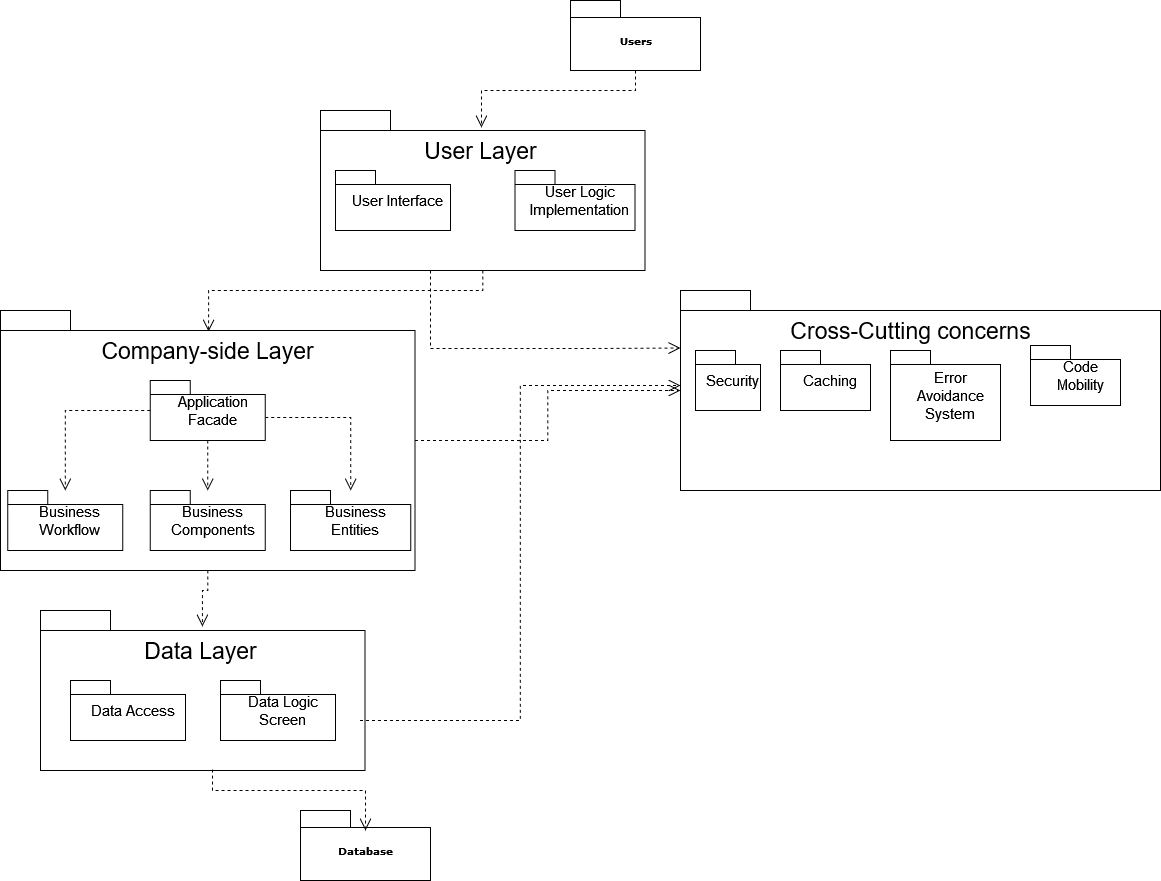

The diagram above was exported from draw.io. Its source (the exported page's mxGraphModel, read from the mxfile embedded in the PNG):
<mxGraphModel dx="1422" dy="737" grid="1" gridSize="10" guides="1" tooltips="1" connect="1" arrows="1" fold="1" page="1" pageScale="1" pageWidth="850" pageHeight="1100" background="none" math="0" shadow="0">
  <root>
    <mxCell id="0" />
    <mxCell id="1" parent="0" />
    <mxCell id="6e0c8c40b5770093-6" value="" style="group" parent="1" vertex="1" connectable="0">
      <mxGeometry x="640" y="20" width="130" height="70" as="geometry" />
    </mxCell>
    <mxCell id="6e0c8c40b5770093-4" value="Users" style="shape=folder;fontStyle=1;spacingTop=10;tabWidth=50;tabHeight=17;tabPosition=left;html=1;rounded=0;shadow=0;comic=0;labelBackgroundColor=none;strokeWidth=1;fontFamily=Verdana;fontSize=10;align=center;" parent="6e0c8c40b5770093-6" vertex="1">
      <mxGeometry x="10" y="-10" width="130" height="70" as="geometry" />
    </mxCell>
    <mxCell id="F0Lw8RSJLg7X4FnuCR_y-16" value="" style="group" parent="1" connectable="0" vertex="1">
      <mxGeometry x="380" y="820" width="130" height="70" as="geometry" />
    </mxCell>
    <mxCell id="F0Lw8RSJLg7X4FnuCR_y-17" value="Database" style="shape=folder;fontStyle=1;spacingTop=10;tabWidth=50;tabHeight=17;tabPosition=left;html=1;rounded=0;shadow=0;comic=0;labelBackgroundColor=none;strokeWidth=1;fontFamily=Verdana;fontSize=10;align=center;" parent="F0Lw8RSJLg7X4FnuCR_y-16" vertex="1">
      <mxGeometry width="130" height="70" as="geometry" />
    </mxCell>
    <mxCell id="F0Lw8RSJLg7X4FnuCR_y-78" style="edgeStyle=orthogonalEdgeStyle;rounded=0;orthogonalLoop=1;jettySize=auto;html=1;dashed=1;fontSize=15;endArrow=open;endFill=0;endSize=10;entryX=0;entryY=0;entryDx=0;entryDy=57.5;entryPerimeter=0;" parent="1" source="F0Lw8RSJLg7X4FnuCR_y-35" target="F0Lw8RSJLg7X4FnuCR_y-67" edge="1">
      <mxGeometry relative="1" as="geometry">
        <Array as="points">
          <mxPoint x="510" y="358" />
          <mxPoint x="664" y="358" />
        </Array>
      </mxGeometry>
    </mxCell>
    <mxCell id="F0Lw8RSJLg7X4FnuCR_y-81" style="edgeStyle=orthogonalEdgeStyle;rounded=0;orthogonalLoop=1;jettySize=auto;html=1;entryX=0.502;entryY=0.081;entryDx=0;entryDy=0;entryPerimeter=0;dashed=1;fontSize=15;endArrow=open;endFill=0;endSize=10;" parent="1" source="F0Lw8RSJLg7X4FnuCR_y-35" target="F0Lw8RSJLg7X4FnuCR_y-42" edge="1">
      <mxGeometry relative="1" as="geometry" />
    </mxCell>
    <mxCell id="F0Lw8RSJLg7X4FnuCR_y-35" value="" style="shape=folder;xSize=90;align=left;spacingLeft=10;align=left;verticalAlign=top;spacingLeft=5;spacingTop=-4;tabWidth=70;tabHeight=20;tabPosition=left;html=1;strokeWidth=1;recursiveResize=0;fontSize=23;" parent="1" vertex="1">
      <mxGeometry x="400" y="120" width="324.5" height="160" as="geometry" />
    </mxCell>
    <mxCell id="F0Lw8RSJLg7X4FnuCR_y-36" value="&lt;font style=&quot;font-size: 15px;&quot;&gt;User Interface&lt;/font&gt;" style="strokeColor=inherit;fillColor=inherit;gradientColor=inherit;shape=folder;spacingLeft=10;tabWidth=40;tabHeight=14;tabPosition=left;fontSize=10;html=1;whiteSpace=wrap;" parent="F0Lw8RSJLg7X4FnuCR_y-35" vertex="1">
      <mxGeometry x="15" y="60" width="115" height="60" as="geometry" />
    </mxCell>
    <mxCell id="F0Lw8RSJLg7X4FnuCR_y-37" value="&lt;div&gt;&lt;font style=&quot;font-size: 15px;&quot;&gt;User Logic&lt;/font&gt;&lt;/div&gt;&lt;div&gt;&lt;font style=&quot;font-size: 15px;&quot;&gt;Implementation&lt;br&gt;&lt;/font&gt;&lt;/div&gt;" style="strokeColor=inherit;fillColor=inherit;gradientColor=inherit;shape=folder;spacingLeft=10;tabWidth=40;tabHeight=14;tabPosition=left;fontSize=10;html=1;whiteSpace=wrap;" parent="F0Lw8RSJLg7X4FnuCR_y-35" vertex="1">
      <mxGeometry x="194.5" y="60" width="120" height="60" as="geometry" />
    </mxCell>
    <mxCell id="F0Lw8RSJLg7X4FnuCR_y-41" value="User Layer" style="text;html=1;align=center;verticalAlign=middle;resizable=0;points=[];autosize=1;strokeColor=none;fillColor=none;fontSize=23;" parent="F0Lw8RSJLg7X4FnuCR_y-35" vertex="1">
      <mxGeometry x="94.5" y="25" width="130" height="30" as="geometry" />
    </mxCell>
    <mxCell id="F0Lw8RSJLg7X4FnuCR_y-39" style="edgeStyle=orthogonalEdgeStyle;rounded=0;orthogonalLoop=1;jettySize=auto;html=1;dashed=1;fontSize=23;endArrow=open;endFill=0;endSize=10;entryX=0.496;entryY=0.106;entryDx=0;entryDy=0;entryPerimeter=0;" parent="1" source="6e0c8c40b5770093-4" target="F0Lw8RSJLg7X4FnuCR_y-35" edge="1">
      <mxGeometry relative="1" as="geometry" />
    </mxCell>
    <mxCell id="F0Lw8RSJLg7X4FnuCR_y-82" style="edgeStyle=orthogonalEdgeStyle;rounded=0;orthogonalLoop=1;jettySize=auto;html=1;exitX=0.5;exitY=1;exitDx=0;exitDy=0;exitPerimeter=0;entryX=0.499;entryY=0.1;entryDx=0;entryDy=0;entryPerimeter=0;dashed=1;fontSize=15;endArrow=open;endFill=0;endSize=10;" parent="1" source="F0Lw8RSJLg7X4FnuCR_y-42" target="F0Lw8RSJLg7X4FnuCR_y-61" edge="1">
      <mxGeometry relative="1" as="geometry" />
    </mxCell>
    <mxCell id="nPveLYuqpbfQpsgIEQEz-3" style="edgeStyle=orthogonalEdgeStyle;rounded=0;orthogonalLoop=1;jettySize=auto;html=1;endSize=10;endArrow=open;endFill=0;dashed=1;" parent="1" source="F0Lw8RSJLg7X4FnuCR_y-42" target="F0Lw8RSJLg7X4FnuCR_y-67" edge="1">
      <mxGeometry relative="1" as="geometry" />
    </mxCell>
    <mxCell id="F0Lw8RSJLg7X4FnuCR_y-42" value="" style="shape=folder;xSize=90;align=left;spacingLeft=10;align=left;verticalAlign=top;spacingLeft=5;spacingTop=-4;tabWidth=70;tabHeight=20;tabPosition=left;html=1;strokeWidth=1;recursiveResize=0;fontSize=23;" parent="1" vertex="1">
      <mxGeometry x="80" y="320" width="414.5" height="260" as="geometry" />
    </mxCell>
    <mxCell id="F0Lw8RSJLg7X4FnuCR_y-57" style="edgeStyle=orthogonalEdgeStyle;rounded=0;orthogonalLoop=1;jettySize=auto;html=1;exitX=0.5;exitY=1;exitDx=0;exitDy=0;exitPerimeter=0;dashed=1;fontSize=15;endArrow=open;endFill=0;endSize=10;" parent="F0Lw8RSJLg7X4FnuCR_y-42" source="F0Lw8RSJLg7X4FnuCR_y-43" target="F0Lw8RSJLg7X4FnuCR_y-54" edge="1">
      <mxGeometry relative="1" as="geometry" />
    </mxCell>
    <mxCell id="F0Lw8RSJLg7X4FnuCR_y-59" style="edgeStyle=orthogonalEdgeStyle;rounded=0;orthogonalLoop=1;jettySize=auto;html=1;dashed=1;fontSize=15;endArrow=open;endFill=0;endSize=10;" parent="F0Lw8RSJLg7X4FnuCR_y-42" source="F0Lw8RSJLg7X4FnuCR_y-43" target="F0Lw8RSJLg7X4FnuCR_y-55" edge="1">
      <mxGeometry relative="1" as="geometry" />
    </mxCell>
    <mxCell id="F0Lw8RSJLg7X4FnuCR_y-60" style="edgeStyle=orthogonalEdgeStyle;rounded=0;orthogonalLoop=1;jettySize=auto;html=1;exitX=0;exitY=0;exitDx=115;exitDy=37;exitPerimeter=0;dashed=1;fontSize=15;endArrow=open;endFill=0;endSize=10;" parent="F0Lw8RSJLg7X4FnuCR_y-42" source="F0Lw8RSJLg7X4FnuCR_y-43" target="F0Lw8RSJLg7X4FnuCR_y-44" edge="1">
      <mxGeometry relative="1" as="geometry" />
    </mxCell>
    <mxCell id="F0Lw8RSJLg7X4FnuCR_y-43" value="&lt;div&gt;&lt;font style=&quot;font-size: 15px;&quot;&gt;Application Facade&lt;br&gt;&lt;/font&gt;&lt;/div&gt;" style="strokeColor=inherit;fillColor=inherit;gradientColor=inherit;shape=folder;spacingLeft=10;tabWidth=40;tabHeight=14;tabPosition=left;fontSize=10;html=1;whiteSpace=wrap;" parent="F0Lw8RSJLg7X4FnuCR_y-42" vertex="1">
      <mxGeometry x="149.75" y="70" width="115" height="60" as="geometry" />
    </mxCell>
    <mxCell id="F0Lw8RSJLg7X4FnuCR_y-44" value="&lt;font style=&quot;font-size: 15px;&quot;&gt;Business Entities&lt;/font&gt;" style="strokeColor=inherit;fillColor=inherit;gradientColor=inherit;shape=folder;spacingLeft=10;tabWidth=40;tabHeight=14;tabPosition=left;fontSize=10;html=1;whiteSpace=wrap;" parent="F0Lw8RSJLg7X4FnuCR_y-42" vertex="1">
      <mxGeometry x="290" y="180" width="120.25" height="60" as="geometry" />
    </mxCell>
    <mxCell id="F0Lw8RSJLg7X4FnuCR_y-45" value="Company-side Layer" style="text;html=1;align=center;verticalAlign=middle;resizable=0;points=[];autosize=1;strokeColor=none;fillColor=none;fontSize=23;" parent="F0Lw8RSJLg7X4FnuCR_y-42" vertex="1">
      <mxGeometry x="92.25" y="25" width="230" height="30" as="geometry" />
    </mxCell>
    <mxCell id="F0Lw8RSJLg7X4FnuCR_y-54" value="&lt;span style=&quot;font-size: 15px;&quot;&gt;Business Components&lt;/span&gt;" style="strokeColor=inherit;fillColor=inherit;gradientColor=inherit;shape=folder;spacingLeft=10;tabWidth=40;tabHeight=14;tabPosition=left;fontSize=10;html=1;whiteSpace=wrap;" parent="F0Lw8RSJLg7X4FnuCR_y-42" vertex="1">
      <mxGeometry x="149.75" y="180" width="115" height="60" as="geometry" />
    </mxCell>
    <mxCell id="F0Lw8RSJLg7X4FnuCR_y-55" value="&lt;span style=&quot;font-size: 15px;&quot;&gt;Business Workflow&lt;/span&gt;" style="strokeColor=inherit;fillColor=inherit;gradientColor=inherit;shape=folder;spacingLeft=10;tabWidth=40;tabHeight=14;tabPosition=left;fontSize=10;html=1;whiteSpace=wrap;" parent="F0Lw8RSJLg7X4FnuCR_y-42" vertex="1">
      <mxGeometry x="7.25" y="180" width="115" height="60" as="geometry" />
    </mxCell>
    <mxCell id="F0Lw8RSJLg7X4FnuCR_y-61" value="" style="shape=folder;xSize=90;align=left;spacingLeft=10;align=left;verticalAlign=top;spacingLeft=5;spacingTop=-4;tabWidth=70;tabHeight=20;tabPosition=left;html=1;strokeWidth=1;recursiveResize=0;fontSize=23;" parent="1" vertex="1">
      <mxGeometry x="120" y="620" width="324.5" height="160" as="geometry" />
    </mxCell>
    <mxCell id="F0Lw8RSJLg7X4FnuCR_y-62" value="&lt;font style=&quot;font-size: 15px;&quot;&gt;Data Access&lt;/font&gt;" style="strokeColor=inherit;fillColor=inherit;gradientColor=inherit;shape=folder;spacingLeft=10;tabWidth=40;tabHeight=14;tabPosition=left;fontSize=10;html=1;whiteSpace=wrap;" parent="F0Lw8RSJLg7X4FnuCR_y-61" vertex="1">
      <mxGeometry x="30" y="70" width="115" height="60" as="geometry" />
    </mxCell>
    <mxCell id="F0Lw8RSJLg7X4FnuCR_y-64" value="Data Layer" style="text;html=1;align=center;verticalAlign=middle;resizable=0;points=[];autosize=1;strokeColor=none;fillColor=none;fontSize=23;" parent="F0Lw8RSJLg7X4FnuCR_y-61" vertex="1">
      <mxGeometry x="94.5" y="25" width="130" height="30" as="geometry" />
    </mxCell>
    <mxCell id="dNs7sOKdAWgy2LLYMkmZ-1" value="&lt;div&gt;&lt;font style=&quot;font-size: 15px;&quot;&gt;Data Logic&lt;/font&gt;&lt;/div&gt;&lt;div&gt;&lt;font style=&quot;font-size: 15px;&quot;&gt;Screen&lt;br&gt;&lt;/font&gt;&lt;/div&gt;" style="strokeColor=inherit;fillColor=inherit;gradientColor=inherit;shape=folder;spacingLeft=10;tabWidth=40;tabHeight=14;tabPosition=left;fontSize=10;html=1;whiteSpace=wrap;" vertex="1" parent="F0Lw8RSJLg7X4FnuCR_y-61">
      <mxGeometry x="180" y="70" width="115" height="60" as="geometry" />
    </mxCell>
    <mxCell id="F0Lw8RSJLg7X4FnuCR_y-65" style="edgeStyle=orthogonalEdgeStyle;rounded=0;orthogonalLoop=1;jettySize=auto;html=1;dashed=1;fontSize=15;endArrow=open;endFill=0;endSize=10;entryX=0.5;entryY=0.286;entryDx=0;entryDy=0;entryPerimeter=0;exitX=0.53;exitY=0.994;exitDx=0;exitDy=0;exitPerimeter=0;" parent="1" source="F0Lw8RSJLg7X4FnuCR_y-61" target="F0Lw8RSJLg7X4FnuCR_y-17" edge="1">
      <mxGeometry relative="1" as="geometry">
        <mxPoint x="323.5" y="960" as="targetPoint" />
      </mxGeometry>
    </mxCell>
    <mxCell id="F0Lw8RSJLg7X4FnuCR_y-67" value="" style="shape=folder;xSize=90;align=left;spacingLeft=10;align=left;verticalAlign=top;spacingLeft=5;spacingTop=-4;tabWidth=70;tabHeight=20;tabPosition=left;html=1;strokeWidth=1;recursiveResize=0;fontSize=23;" parent="1" vertex="1">
      <mxGeometry x="760" y="300" width="480" height="200" as="geometry" />
    </mxCell>
    <mxCell id="F0Lw8RSJLg7X4FnuCR_y-68" value="&lt;font style=&quot;font-size: 15px;&quot;&gt;Security&lt;/font&gt;" style="strokeColor=inherit;fillColor=inherit;gradientColor=inherit;shape=folder;spacingLeft=10;tabWidth=40;tabHeight=14;tabPosition=left;fontSize=10;html=1;whiteSpace=wrap;" parent="F0Lw8RSJLg7X4FnuCR_y-67" vertex="1">
      <mxGeometry x="15" y="60" width="65" height="60" as="geometry" />
    </mxCell>
    <mxCell id="F0Lw8RSJLg7X4FnuCR_y-69" value="&lt;font style=&quot;font-size: 15px;&quot;&gt;Caching &lt;/font&gt;" style="strokeColor=inherit;fillColor=inherit;gradientColor=inherit;shape=folder;spacingLeft=10;tabWidth=40;tabHeight=14;tabPosition=left;fontSize=10;html=1;whiteSpace=wrap;" parent="F0Lw8RSJLg7X4FnuCR_y-67" vertex="1">
      <mxGeometry x="100" y="60" width="90" height="60" as="geometry" />
    </mxCell>
    <mxCell id="F0Lw8RSJLg7X4FnuCR_y-70" value="Cross-Cutting concerns" style="text;html=1;align=center;verticalAlign=middle;resizable=0;points=[];autosize=1;strokeColor=none;fillColor=none;fontSize=23;" parent="F0Lw8RSJLg7X4FnuCR_y-67" vertex="1">
      <mxGeometry x="100" y="25" width="260" height="30" as="geometry" />
    </mxCell>
    <mxCell id="F0Lw8RSJLg7X4FnuCR_y-75" value="&lt;font style=&quot;font-size: 15px;&quot;&gt;Error Avoidance System&lt;br&gt;&lt;/font&gt;" style="strokeColor=inherit;fillColor=inherit;gradientColor=inherit;shape=folder;spacingLeft=10;tabWidth=40;tabHeight=14;tabPosition=left;fontSize=10;html=1;whiteSpace=wrap;" parent="F0Lw8RSJLg7X4FnuCR_y-67" vertex="1">
      <mxGeometry x="210" y="60" width="110" height="90" as="geometry" />
    </mxCell>
    <mxCell id="dNs7sOKdAWgy2LLYMkmZ-2" value="&lt;font style=&quot;font-size: 15px;&quot;&gt;Code Mobility &lt;/font&gt;" style="strokeColor=inherit;fillColor=inherit;gradientColor=inherit;shape=folder;spacingLeft=10;tabWidth=40;tabHeight=14;tabPosition=left;fontSize=10;html=1;whiteSpace=wrap;" vertex="1" parent="F0Lw8RSJLg7X4FnuCR_y-67">
      <mxGeometry x="350" y="55" width="90" height="60" as="geometry" />
    </mxCell>
    <mxCell id="F0Lw8RSJLg7X4FnuCR_y-76" style="edgeStyle=orthogonalEdgeStyle;rounded=0;orthogonalLoop=1;jettySize=auto;html=1;entryX=0;entryY=0;entryDx=0;entryDy=95;entryPerimeter=0;dashed=1;fontSize=15;endArrow=open;endFill=0;endSize=10;" parent="1" target="F0Lw8RSJLg7X4FnuCR_y-67" edge="1">
      <mxGeometry relative="1" as="geometry">
        <mxPoint x="439.5" y="730" as="sourcePoint" />
      </mxGeometry>
    </mxCell>
  </root>
</mxGraphModel>